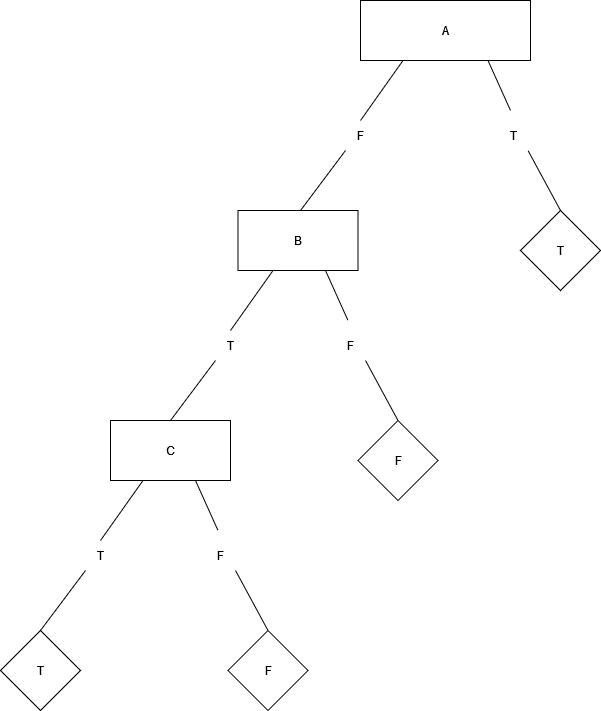

The diagram above was exported from draw.io. Its source (the exported page's mxGraphModel, read from the mxfile embedded in the PNG):
<mxGraphModel dx="1798" dy="577" grid="1" gridSize="10" guides="1" tooltips="1" connect="1" arrows="1" fold="1" page="1" pageScale="1" pageWidth="850" pageHeight="1100" math="0" shadow="0">
  <root>
    <mxCell id="0" />
    <mxCell id="1" parent="0" />
    <mxCell id="Ji-d8z0byK50eLBnPrsR-1" value="А" style="rounded=0;whiteSpace=wrap;html=1;" vertex="1" parent="1">
      <mxGeometry x="330" y="110" width="170" height="60" as="geometry" />
    </mxCell>
    <mxCell id="Ji-d8z0byK50eLBnPrsR-3" value="" style="endArrow=none;html=1;rounded=0;entryX=0.25;entryY=1;entryDx=0;entryDy=0;exitX=0.5;exitY=0;exitDx=0;exitDy=0;startArrow=none;" edge="1" parent="1" source="Ji-d8z0byK50eLBnPrsR-6" target="Ji-d8z0byK50eLBnPrsR-1">
      <mxGeometry width="50" height="50" relative="1" as="geometry">
        <mxPoint x="290" y="330" as="sourcePoint" />
        <mxPoint x="450" y="290" as="targetPoint" />
        <Array as="points" />
      </mxGeometry>
    </mxCell>
    <mxCell id="Ji-d8z0byK50eLBnPrsR-4" value="" style="endArrow=none;html=1;rounded=0;entryX=0.75;entryY=1;entryDx=0;entryDy=0;startArrow=none;" edge="1" parent="1" target="Ji-d8z0byK50eLBnPrsR-1">
      <mxGeometry width="50" height="50" relative="1" as="geometry">
        <mxPoint x="480" y="220" as="sourcePoint" />
        <mxPoint x="450" y="290" as="targetPoint" />
        <Array as="points" />
      </mxGeometry>
    </mxCell>
    <mxCell id="Ji-d8z0byK50eLBnPrsR-6" value="F" style="text;html=1;strokeColor=none;fillColor=none;align=center;verticalAlign=middle;whiteSpace=wrap;rounded=0;" vertex="1" parent="1">
      <mxGeometry x="300" y="230" width="60" height="30" as="geometry" />
    </mxCell>
    <mxCell id="Ji-d8z0byK50eLBnPrsR-7" value="" style="endArrow=none;html=1;rounded=0;entryX=0.25;entryY=1;entryDx=0;entryDy=0;" edge="1" parent="1" target="Ji-d8z0byK50eLBnPrsR-6">
      <mxGeometry width="50" height="50" relative="1" as="geometry">
        <mxPoint x="270" y="320" as="sourcePoint" />
        <mxPoint x="372.5" y="170" as="targetPoint" />
        <Array as="points" />
      </mxGeometry>
    </mxCell>
    <mxCell id="Ji-d8z0byK50eLBnPrsR-8" value="T" style="text;html=1;strokeColor=none;fillColor=none;align=center;verticalAlign=middle;whiteSpace=wrap;rounded=0;" vertex="1" parent="1">
      <mxGeometry x="452.5" y="230" width="60" height="30" as="geometry" />
    </mxCell>
    <mxCell id="Ji-d8z0byK50eLBnPrsR-10" value="" style="endArrow=none;html=1;rounded=0;entryX=0.75;entryY=1;entryDx=0;entryDy=0;" edge="1" parent="1" target="Ji-d8z0byK50eLBnPrsR-8">
      <mxGeometry width="50" height="50" relative="1" as="geometry">
        <mxPoint x="530" y="320" as="sourcePoint" />
        <mxPoint x="450" y="290" as="targetPoint" />
      </mxGeometry>
    </mxCell>
    <mxCell id="Ji-d8z0byK50eLBnPrsR-14" value="T" style="rhombus;whiteSpace=wrap;html=1;" vertex="1" parent="1">
      <mxGeometry x="490" y="320" width="80" height="80" as="geometry" />
    </mxCell>
    <mxCell id="Ji-d8z0byK50eLBnPrsR-15" value="F" style="rhombus;whiteSpace=wrap;html=1;" vertex="1" parent="1">
      <mxGeometry x="327.5" y="530" width="80" height="80" as="geometry" />
    </mxCell>
    <mxCell id="Ji-d8z0byK50eLBnPrsR-16" value="B" style="rounded=0;whiteSpace=wrap;html=1;" vertex="1" parent="1">
      <mxGeometry x="207.5" y="320" width="120" height="60" as="geometry" />
    </mxCell>
    <mxCell id="Ji-d8z0byK50eLBnPrsR-17" value="" style="endArrow=none;html=1;rounded=0;entryX=0.25;entryY=1;entryDx=0;entryDy=0;exitX=0.5;exitY=0;exitDx=0;exitDy=0;startArrow=none;" edge="1" source="Ji-d8z0byK50eLBnPrsR-18" parent="1">
      <mxGeometry width="50" height="50" relative="1" as="geometry">
        <mxPoint x="160" y="540" as="sourcePoint" />
        <mxPoint x="242.5" y="380" as="targetPoint" />
        <Array as="points" />
      </mxGeometry>
    </mxCell>
    <mxCell id="Ji-d8z0byK50eLBnPrsR-18" value="T" style="text;html=1;strokeColor=none;fillColor=none;align=center;verticalAlign=middle;whiteSpace=wrap;rounded=0;" vertex="1" parent="1">
      <mxGeometry x="170" y="440" width="60" height="30" as="geometry" />
    </mxCell>
    <mxCell id="Ji-d8z0byK50eLBnPrsR-19" value="" style="endArrow=none;html=1;rounded=0;entryX=0.25;entryY=1;entryDx=0;entryDy=0;" edge="1" target="Ji-d8z0byK50eLBnPrsR-18" parent="1">
      <mxGeometry width="50" height="50" relative="1" as="geometry">
        <mxPoint x="140" y="530" as="sourcePoint" />
        <mxPoint x="242.5" y="380" as="targetPoint" />
        <Array as="points" />
      </mxGeometry>
    </mxCell>
    <mxCell id="Ji-d8z0byK50eLBnPrsR-22" value="" style="endArrow=none;html=1;rounded=0;entryX=0.75;entryY=1;entryDx=0;entryDy=0;startArrow=none;" edge="1" parent="1">
      <mxGeometry width="50" height="50" relative="1" as="geometry">
        <mxPoint x="317.5" y="430" as="sourcePoint" />
        <mxPoint x="295" y="380" as="targetPoint" />
        <Array as="points" />
      </mxGeometry>
    </mxCell>
    <mxCell id="Ji-d8z0byK50eLBnPrsR-23" value="F" style="text;html=1;strokeColor=none;fillColor=none;align=center;verticalAlign=middle;whiteSpace=wrap;rounded=0;" vertex="1" parent="1">
      <mxGeometry x="290" y="440" width="60" height="30" as="geometry" />
    </mxCell>
    <mxCell id="Ji-d8z0byK50eLBnPrsR-24" value="" style="endArrow=none;html=1;rounded=0;entryX=0.75;entryY=1;entryDx=0;entryDy=0;" edge="1" target="Ji-d8z0byK50eLBnPrsR-23" parent="1">
      <mxGeometry width="50" height="50" relative="1" as="geometry">
        <mxPoint x="367.5" y="530" as="sourcePoint" />
        <mxPoint x="287.5" y="500" as="targetPoint" />
      </mxGeometry>
    </mxCell>
    <mxCell id="Ji-d8z0byK50eLBnPrsR-25" value="T" style="rhombus;whiteSpace=wrap;html=1;" vertex="1" parent="1">
      <mxGeometry x="-30" y="740" width="80" height="80" as="geometry" />
    </mxCell>
    <mxCell id="Ji-d8z0byK50eLBnPrsR-26" value="C" style="rounded=0;whiteSpace=wrap;html=1;" vertex="1" parent="1">
      <mxGeometry x="80" y="530" width="120" height="60" as="geometry" />
    </mxCell>
    <mxCell id="Ji-d8z0byK50eLBnPrsR-27" value="F" style="rhombus;whiteSpace=wrap;html=1;" vertex="1" parent="1">
      <mxGeometry x="197.5" y="740" width="80" height="80" as="geometry" />
    </mxCell>
    <mxCell id="Ji-d8z0byK50eLBnPrsR-28" value="" style="endArrow=none;html=1;rounded=0;entryX=0.25;entryY=1;entryDx=0;entryDy=0;exitX=0.5;exitY=0;exitDx=0;exitDy=0;startArrow=none;" edge="1" source="Ji-d8z0byK50eLBnPrsR-29" parent="1">
      <mxGeometry width="50" height="50" relative="1" as="geometry">
        <mxPoint x="30" y="750" as="sourcePoint" />
        <mxPoint x="112.5" y="590" as="targetPoint" />
        <Array as="points" />
      </mxGeometry>
    </mxCell>
    <mxCell id="Ji-d8z0byK50eLBnPrsR-29" value="T" style="text;html=1;strokeColor=none;fillColor=none;align=center;verticalAlign=middle;whiteSpace=wrap;rounded=0;" vertex="1" parent="1">
      <mxGeometry x="40" y="650" width="60" height="30" as="geometry" />
    </mxCell>
    <mxCell id="Ji-d8z0byK50eLBnPrsR-30" value="" style="endArrow=none;html=1;rounded=0;entryX=0.25;entryY=1;entryDx=0;entryDy=0;" edge="1" target="Ji-d8z0byK50eLBnPrsR-29" parent="1">
      <mxGeometry width="50" height="50" relative="1" as="geometry">
        <mxPoint x="10" y="740" as="sourcePoint" />
        <mxPoint x="112.5" y="590" as="targetPoint" />
        <Array as="points" />
      </mxGeometry>
    </mxCell>
    <mxCell id="Ji-d8z0byK50eLBnPrsR-31" value="" style="endArrow=none;html=1;rounded=0;entryX=0.75;entryY=1;entryDx=0;entryDy=0;startArrow=none;" edge="1" parent="1">
      <mxGeometry width="50" height="50" relative="1" as="geometry">
        <mxPoint x="187.5" y="640.0000000000001" as="sourcePoint" />
        <mxPoint x="165" y="590" as="targetPoint" />
        <Array as="points" />
      </mxGeometry>
    </mxCell>
    <mxCell id="Ji-d8z0byK50eLBnPrsR-32" value="F" style="text;html=1;strokeColor=none;fillColor=none;align=center;verticalAlign=middle;whiteSpace=wrap;rounded=0;" vertex="1" parent="1">
      <mxGeometry x="160" y="650" width="60" height="30" as="geometry" />
    </mxCell>
    <mxCell id="Ji-d8z0byK50eLBnPrsR-33" value="" style="endArrow=none;html=1;rounded=0;entryX=0.75;entryY=1;entryDx=0;entryDy=0;" edge="1" target="Ji-d8z0byK50eLBnPrsR-32" parent="1">
      <mxGeometry width="50" height="50" relative="1" as="geometry">
        <mxPoint x="237.5" y="740" as="sourcePoint" />
        <mxPoint x="157.5" y="710" as="targetPoint" />
      </mxGeometry>
    </mxCell>
  </root>
</mxGraphModel>